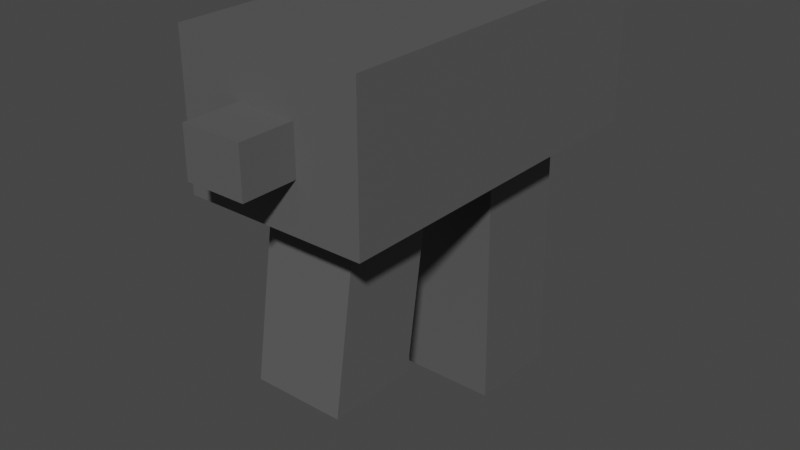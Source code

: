 # Source: SMG.blend  (saved by Blender 2.92.15; exported with 4.5.12 LTS)
import bpy
from mathutils import Matrix  # noqa: F401  (used for matrix-valued properties, if any)

bpy.ops.wm.read_factory_settings(use_empty=True)
scene = bpy.context.scene
scene.name = 'Scene'

# ---- collections
col_collection = bpy.data.collections.new('Collection'); scene.collection.children.link(col_collection)

# ---- materials (node trees are filled in below, after node groups)
mat_smgmat = bpy.data.materials.new('SMGMat')
mat_smgmat.alpha_threshold = 0.0
mat_smgmat.use_transparent_shadow = False
mat_smgmat.line_color = (0.0, 0.0, 0.0, 1.0)

# ---- material node trees
mat_smgmat.use_nodes = True; mat_smgmat.node_tree.nodes.clear()
_N = mat_smgmat.node_tree.nodes; _L = mat_smgmat.node_tree.links
n0 = _N.new('ShaderNodeOutputMaterial'); n0.name = 'Material Output'; n0.location = (300, 300)
n1 = _N.new('ShaderNodeBsdfPrincipled'); n1.name = 'Principled BSDF'; n1.location = (10, 300)
n1.distribution = 'GGX'
n1.subsurface_method = 'BURLEY'
n1.inputs[0].default_value = (0.1025, 0.1025, 0.1025, 1.0)
n1.inputs[2].default_value = 0.4
n1.inputs[3].default_value = 1.45
n1.inputs[27].default_value = (0.0, 0.0, 0.0, 1.0)
n1.inputs[28].default_value = 1.0
_L.new(n1.outputs[0], n0.inputs[0])
n0.is_active_output = True

# ---- world
world_world = bpy.data.worlds.new('World'); scene.world = world_world
world_world.use_nodes = True; world_world.node_tree.nodes.clear()
_N = world_world.node_tree.nodes; _L = world_world.node_tree.links
n0 = _N.new('ShaderNodeOutputWorld'); n0.name = 'World Output'; n0.location = (300, 300)
n1 = _N.new('ShaderNodeBackground'); n1.name = 'Background'; n1.location = (10, 300)
n1.inputs[0].default_value = (0.05088, 0.05088, 0.05088, 1.0)
_L.new(n1.outputs[0], n0.inputs[0])
n0.is_active_output = True
world_world.color = (0.05088, 0.05088, 0.05088)
world_world.use_sun_shadow = False
world_world.sun_shadow_jitter_overblur = 0.0

# ---- meshes
me_cube = bpy.data.meshes.new('Cube')
me_cube.from_pydata([(0.5235, 1.0, 0.4002), (0.5235, 1.0, -0.4002), (0.5235, -1.0, 0.4002), (0.5235, -1.0, -0.4002), (-0.4765, 0.0, 0.4002), (-0.4765, 0.0, -0.4002), (0.5235, 0.0, -0.4002), (0.5235, 0.0, 0.4002), (-0.4765, 1.0, -0.4002), (-0.4765, -1.0, 0.4002), (-0.4765, -1.0, -0.4002), (-0.4765, 1.0, 0.4002), (0.2757, -0.7522, -0.4002), (0.2757, -0.2478, -0.4002), (-0.2287, -0.7522, -0.4002), (-0.2287, -0.2478, -0.4002), (0.2757, -0.8979, -1.349), (0.2757, -0.3935, -1.349), (-0.2287, -0.8979, -1.349), (-0.2287, -0.3935, -1.349), (-0.2454, 0.7689, -0.4002), (-0.2454, 0.2311, -0.4002), (0.2924, 0.2311, -0.4002), (0.2924, 0.7689, -0.4002), (-0.2454, 0.7962, -1.849), (-0.2454, 0.2584, -1.849), (0.2924, 0.2584, -1.849), (0.2924, 0.7962, -1.849), (0.1848, -1.0, 0.1291), (0.1848, -1.0, -0.1291), (-0.1379, -1.0, -0.1291), (-0.1379, -1.0, 0.1291), (0.1848, -1.295, 0.1291), (0.1848, -1.295, -0.1291), (-0.1379, -1.295, -0.1291), (-0.1379, -1.295, 0.1291)], [], [(5, 8, 20, 21), (0, 11, 4, 7), (13, 12, 16, 17), (3, 10, 14, 12), (6, 7, 2, 3), (8, 11, 0, 1), (6, 3, 12, 13), (1, 0, 7, 6), (9, 10, 30, 31), (7, 4, 9, 2), (10, 5, 15, 14), (5, 6, 13, 15), (19, 17, 16, 18), (15, 13, 17, 19), (14, 15, 19, 18), (12, 14, 18, 16), (20, 23, 27, 24), (8, 1, 23, 20), (1, 6, 22, 23), (6, 5, 21, 22), (24, 27, 26, 25), (22, 21, 25, 26), (23, 22, 26, 27), (21, 20, 24, 25), (29, 28, 32, 33), (10, 3, 29, 30), (3, 2, 28, 29), (2, 9, 31, 28), (33, 32, 35, 34), (31, 30, 34, 35), (30, 29, 33, 34), (28, 31, 35, 32), (4, 11, 8, 5), (10, 9, 4, 5)])
_uv = me_cube.uv_layers.new(name='UVMap')
_uv.uv.foreach_set('vector', [0.0, 0.0, 0.0, 0.0, 0.0, 0.0, 0.0, 0.0, 0.625, 0.5, 0.75, 0.5, 0.75, 0.625, 0.625, 0.625, 0.375, 0.625, 0.375, 0.75, 0.375, 0.75, 0.375, 0.625, 0.375, 0.75, 0.375, 0.875, 0.375, 0.875, 0.375, 0.75, 0.375, 0.625, 0.625, 0.625, 0.625, 0.75, 0.375, 0.75, 0.375, 0.375, 0.625, 0.375, 0.625, 0.5, 0.375, 0.5, 0.375, 0.625, 0.375, 0.75, 0.375, 0.75, 0.375, 0.625, 0.375, 0.5, 0.625, 0.5, 0.625, 0.625, 0.375, 0.625, 0.0, 0.0, 0.0, 0.0, 0.0, 0.0, 0.0, 0.0, 0.625, 0.625, 0.75, 0.625, 0.75, 0.75, 0.625, 0.75, 0.0, 0.0, 0.0, 0.0, 0.0, 0.0, 0.0, 0.0, 0.25, 0.625, 0.375, 0.625, 0.375, 0.625, 0.25, 0.625, 0.25, 0.625, 0.375, 0.625, 0.375, 0.75, 0.25, 0.75, 0.25, 0.625, 0.375, 0.625, 0.375, 0.625, 0.25, 0.625, 0.0, 0.0, 0.0, 0.0, 0.0, 0.0, 0.0, 0.0, 0.375, 0.75, 0.375, 0.875, 0.375, 0.875, 0.375, 0.75, 0.375, 0.375, 0.375, 0.5, 0.375, 0.5, 0.375, 0.375, 0.375, 0.375, 0.375, 0.5, 0.375, 0.5, 0.375, 0.375, 0.375, 0.5, 0.375, 0.625, 0.375, 0.625, 0.375, 0.5, 0.375, 0.625, 0.25, 0.625, 0.25, 0.625, 0.375, 0.625, 0.25, 0.5, 0.375, 0.5, 0.375, 0.625, 0.25, 0.625, 0.375, 0.625, 0.25, 0.625, 0.25, 0.625, 0.375, 0.625, 0.375, 0.5, 0.375, 0.625, 0.375, 0.625, 0.375, 0.5, 0.0, 0.0, 0.0, 0.0, 0.0, 0.0, 0.0, 0.0, 0.375, 0.75, 0.625, 0.75, 0.625, 0.75, 0.375, 0.75, 0.375, 0.875, 0.375, 0.75, 0.375, 0.75, 0.375, 0.875, 0.375, 0.75, 0.625, 0.75, 0.625, 0.75, 0.375, 0.75, 0.625, 0.75, 0.75, 0.75, 0.75, 0.75, 0.625, 0.75, 0.375, 0.75, 0.625, 0.75, 0.625, 0.875, 0.375, 0.875, 0.0, 0.0, 0.0, 0.0, 0.0, 0.0, 0.0, 0.0, 0.375, 0.875, 0.375, 0.75, 0.375, 0.75, 0.375, 0.875, 0.625, 0.75, 0.75, 0.75, 0.75, 0.75, 0.625, 0.75, 0.75, 0.625, 0.625, 0.375, 0.0, 0.0, 0.0, 0.0, 0.0, 0.0, 0.0, 0.0, 0.75, 0.625, 0.0, 0.0])
me_cube.materials.append(mat_smgmat)
me_cube.use_remesh_preserve_volume = False
me_cube.use_remesh_preserve_attributes = False
me_cube.use_mirror_vertex_groups = False
me_cube.update()

# ---- objects
ob_cube = bpy.data.objects.new('Cube', me_cube)

# ---- transforms, parenting, visibility, modifiers, constraints
ob_cube.location = (0.0, 0.0, 0.0)
ob_cube.lock_rotations_4d = False
ob_cube.empty_display_type = 'ARROWS'
ob_cube.lineart.crease_threshold = 0.0

# ---- collection membership
col_collection.objects.link(ob_cube)

# ---- scene / render settings (as saved in the file)
scene.frame_start = 1; scene.frame_end = 250; scene.frame_set(1)
scene.render.engine = 'BLENDER_EEVEE_NEXT'
scene.cycles.use_denoising = False
scene.cycles.samples = 128
scene.cycles.sampling_pattern = 'TABULATED_SOBOL'
scene.cycles.use_adaptive_sampling = False
scene.cycles.use_light_tree = False
scene.view_settings.view_transform = 'Filmic'
bpy.context.view_layer.update()

# ---- added for rendering (the .blend has no active camera and no usable light): camera, sun
cam_auto = bpy.data.cameras.new('AutoCamera')
cam_auto.lens = 50.0
cam_auto.sensor_width = 36.0
cam_auto.clip_end = 1000.0
ob_auto_camera = bpy.data.objects.new('AutoCamera', cam_auto)
scene.collection.objects.link(ob_auto_camera)
ob_auto_camera.location = (3.1374, -3.88415, 1.7665)
ob_auto_camera.rotation_euler = (1.09748, -7.21219e-08, 0.694738)
scene.camera = ob_auto_camera
light_auto_sun = bpy.data.lights.new('AutoSun', 'SUN')
light_auto_sun.energy = 3.0
light_auto_sun.angle = 0.0523599
ob_auto_sun = bpy.data.objects.new('AutoSun', light_auto_sun)
scene.collection.objects.link(ob_auto_sun)
ob_auto_sun.rotation_euler = (0.872665, 0.174533, 0.523599)
bpy.context.view_layer.update()
